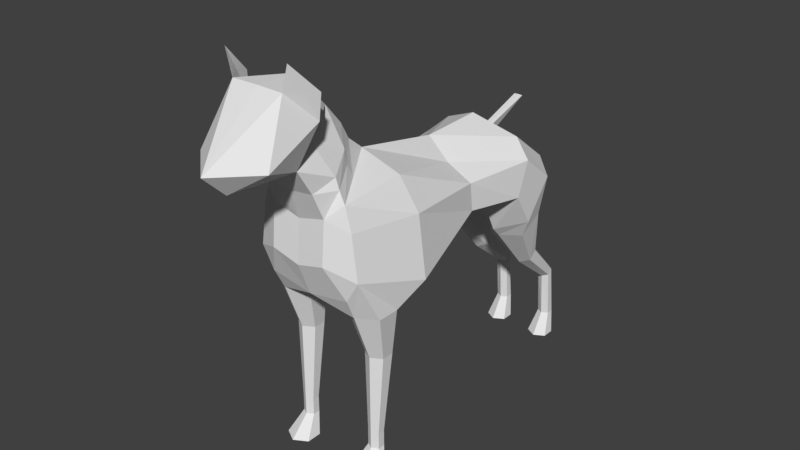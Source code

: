 # Source: dog.blend  (saved by Blender 2.79.0; exported with 4.5.12 LTS)
import bpy
from mathutils import Matrix  # noqa: F401  (used for matrix-valued properties, if any)

bpy.ops.wm.read_factory_settings(use_empty=True)
scene = bpy.context.scene
scene.name = 'Scene'

# ---- collections
col_collection_1 = bpy.data.collections.new('Collection 1'); scene.collection.children.link(col_collection_1)

# ---- world
world_world = bpy.data.worlds.new('World'); scene.world = world_world
world_world.color = (0.05088, 0.05088, 0.05088)
world_world.use_sun_shadow = False
world_world.sun_shadow_jitter_overblur = 0.0
world_world.cycles.sampling_method = 'MANUAL'

# ---- meshes
me_cylinder = bpy.data.meshes.new('Cylinder')
me_cylinder.from_pydata([(5.56, -8.294, 7.897), (5.56, -8.294, 10.21), (6.426, -8.794, 7.897), (6.426, -8.794, 10.21), (6.426, -9.794, 7.897), (6.426, -9.794, 10.21), (5.56, -10.29, 7.897), (5.56, -10.29, 10.21), (4.694, -9.794, 7.897), (4.694, -9.794, 10.21), (4.694, -8.794, 7.897), (4.694, -8.794, 10.21), (3.722, 32.77, 7.499), (3.722, 31.71, 15.42), (4.588, 32.27, 7.499), (4.588, 31.35, 15.08), (4.588, 31.27, 7.499), (4.588, 30.61, 14.4), (3.722, 30.77, 7.499), (3.722, 30.25, 14.06), (2.856, 31.27, 7.499), (2.856, 30.61, 14.4), (2.856, 32.27, 7.499), (2.856, 31.35, 15.08), (3.722, 26.34, 21.26), (5.115, 25.75, 20.71), (5.115, 24.57, 19.62), (3.722, 23.98, 19.07), (2.328, 24.57, 19.62), (2.328, 25.75, 20.71), (3.722, 25.33, 27.99), (6.528, 23.72, 27.83), (6.528, 20.04, 25.79), (3.722, 18.43, 25.63), (2.754, 20.04, 25.79), (2.754, 23.72, 27.83), (3.722, 32.4, 4.401), (5.225, 31.53, 4.401), (5.225, 29.79, 4.401), (3.722, 28.93, 4.401), (2.219, 29.79, 4.401), (2.219, 31.53, 4.401), (5.56, -8.787, 5.196), (7.375, -9.835, 5.196), (7.375, -11.93, 5.196), (5.56, -12.98, 5.196), (3.746, -11.93, 5.196), (3.746, -9.835, 5.196), (5.56, -6.988, 21.3), (7.007, -7.823, 21.3), (7.007, -9.493, 21.3), (5.56, -10.33, 21.3), (4.114, -9.493, 21.3), (4.114, -7.823, 21.3), (5.56, -6.824, 28.05), (8.18, -8.337, 28.05), (8.18, -11.36, 28.05), (5.56, -12.88, 28.05), (2.94, -11.36, 28.05), (2.94, -8.337, 28.05), (5.56, 24.7, 35.82), (8.073, 22.92, 34.05), (8.073, 18.9, 28.79), (3.722, 17.12, 27.02), (0.0, 18.9, 28.79), (1.209, 22.92, 34.05), (5.56, 18.87, 40.37), (8.073, 17.95, 38.03), (8.073, 16.11, 33.36), (3.722, 15.18, 31.02), (0.0, 16.11, 33.36), (0.0, 16.78, 42.95), (3.138, 7.446, 39.97), (6.564, 7.681, 38.0), (6.564, 8.151, 34.08), (3.138, 8.386, 32.11), (0.0, 8.151, 34.08), (0.0, 7.681, 42.69), (5.66, -4.824, 43.34), (8.536, -4.865, 39.31), (9.677, -4.946, 31.15), (5.66, -4.987, 26.85), (0.0, -4.946, 26.97), (0.0, -4.865, 45.17), (5.793, -14.15, 42.93), (6.657, -14.17, 39.76), (7.488, -14.23, 33.81), (5.793, -14.26, 30.9), (0.0, -14.23, 29.91), (0.0, 22.92, 34.27), (0.5079, 20.63, 40.32), (0.0, 20.65, 40.36), (0.0, 21.25, 38.76), (0.627, 27.17, 42.45), (0.0, 27.18, 42.47), (0.0, 27.47, 41.7), (3.484, -18.87, 47.88), (5.053, -24.3, 49.84), (0.0, -25.58, 46.55), (0.0, -18.9, 47.95), (0.0, -10.69, 52.11), (5.053, -16.83, 53.28), (0.0, -28.73, 49.62), (0.0, -24.35, 49.96), (0.0, -16.88, 53.39), (0.0, -15.28, 56.94), (3.602, -20.49, 57.04), (0.0, -20.52, 57.11), (3.815, -15.97, 35.36), (0.0, -15.94, 34.37), (3.815, -15.46, 41.11), (0.0, -15.43, 40.11), (0.0, -8.289, 49.25), (4.435, -14.05, 45.84), (5.421, -16.83, 56.54), (4.475, -20.49, 60.3), (1.895, -15.14, 49.81), (3.151, -9.912, 43.95), (2.412, -10.36, 47.4), (3.544, -16.81, 44.5), (0.0, -7.072, 47.01), (4.898, -14.01, 44.42), (0.0, -16.81, 44.06), (2.749, -10.36, 45.6)], [], [(0, 1, 3, 2), (2, 3, 5, 4), (4, 5, 7, 6), (6, 7, 9, 8), (5, 3, 49, 50), (8, 9, 11, 10), (10, 11, 1, 0), (10, 0, 42, 47), (12, 13, 15, 14), (14, 15, 17, 16), (16, 17, 19, 18), (18, 19, 21, 20), (17, 15, 25, 26), (20, 21, 23, 22), (22, 23, 13, 12), (16, 18, 39, 38), (27, 26, 32, 33), (23, 21, 28, 29), (15, 13, 24, 25), (19, 17, 26, 27), (13, 23, 29, 24), (21, 19, 27, 28), (32, 31, 61, 62), (25, 24, 30, 31), (24, 29, 35, 30), (28, 27, 33, 34), (26, 25, 31, 32), (29, 28, 34, 35), (36, 37, 38, 39, 40, 41), (22, 12, 36, 41), (18, 20, 40, 39), (14, 16, 38, 37), (20, 22, 41, 40), (12, 14, 37, 36), (42, 43, 44, 45, 46, 47), (6, 8, 46, 45), (2, 4, 44, 43), (8, 10, 47, 46), (0, 2, 43, 42), (4, 6, 45, 44), (48, 53, 59, 54), (11, 9, 52, 53), (3, 1, 48, 49), (7, 5, 50, 51), (1, 11, 53, 48), (9, 7, 51, 52), (55, 54, 59, 58, 57, 56), (52, 51, 57, 58), (50, 49, 55, 56), (53, 52, 58, 59), (51, 50, 56, 57), (49, 48, 54, 55), (60, 65, 90, 66), (35, 34, 64, 65), (33, 32, 62, 63), (31, 30, 60, 61), (30, 35, 65, 60), (34, 33, 63, 64), (64, 63, 69, 70), (62, 61, 67, 68), (63, 62, 68, 69), (61, 60, 66, 67), (72, 77, 83, 78), (69, 68, 74, 75), (67, 66, 72, 73), (66, 71, 77, 72), (70, 69, 75, 76), (68, 67, 73, 74), (76, 75, 81, 82), (74, 73, 79, 80), (75, 74, 80, 81), (73, 72, 78, 79), (88, 87, 108, 109), (81, 80, 86, 87), (79, 78, 84, 85), (78, 83, 117, 84), (82, 81, 87, 88), (80, 79, 85, 86), (86, 56, 55, 80), (80, 55, 54, 81), (86, 87, 57, 56), (88, 58, 57, 87), (82, 59, 58, 88), (71, 91, 90), (64, 65, 89), (66, 90, 71), (92, 90, 93, 95), (93, 94, 95), (92, 89, 65, 90), (90, 91, 94, 93), (96, 97, 98), (97, 96, 101), (96, 98, 99), (123, 121, 84, 117), (96, 116, 100, 101), (97, 101, 106), (98, 97, 102), (99, 98, 103), (100, 99, 104), (101, 100, 105), (97, 106, 102), (98, 102, 103), (99, 103, 104), (100, 104, 105), (101, 105, 106), (102, 106, 107), (103, 102, 107), (104, 103, 107), (105, 104, 107), (106, 105, 107), (109, 108, 110, 111), (122, 119, 96, 99), (108, 87, 86), (85, 108, 86), (108, 85, 110), (85, 84, 110), (101, 106, 115, 114), (119, 121, 113, 96), (116, 96, 113, 118), (100, 116, 118, 112), (120, 123, 117, 83), (112, 118, 123, 120), (110, 84, 121, 119), (111, 110, 119, 122), (118, 113, 121, 123)])
me_cylinder.use_remesh_preserve_volume = False
me_cylinder.use_remesh_preserve_attributes = False
me_cylinder.use_mirror_vertex_groups = False
me_cylinder.update()

# ---- objects
ob_cylinder = bpy.data.objects.new('Cylinder', me_cylinder)

# ---- transforms, parenting, visibility, modifiers, constraints
ob_cylinder.location = (0.0, 0.0, 0.0)
ob_cylinder.scale = (0.07372, 0.07372, 0.07372)
ob_cylinder.lineart.crease_threshold = 0.0
_m = ob_cylinder.modifiers.new('Mirror', 'MIRROR')
_m.use_clip = True

# ---- collection membership
col_collection_1.objects.link(ob_cylinder)

# ---- scene / render settings (as saved in the file)
scene.frame_start = 1; scene.frame_end = 250; scene.frame_set(1)
scene.render.engine = 'BLENDER_EEVEE_NEXT'
scene.render.resolution_percentage = 50
scene.render.dither_intensity = 0.0
scene.cycles.use_denoising = False
scene.cycles.samples = 128
scene.cycles.sampling_pattern = 'TABULATED_SOBOL'
scene.cycles.use_adaptive_sampling = False
scene.cycles.use_light_tree = False
scene.cycles.blur_glossy = 0.0
scene.cycles.sample_clamp_indirect = 0.0
scene.view_settings.view_transform = 'Standard'
bpy.context.view_layer.update()

# ---- added for rendering (the .blend has no active camera and no usable light): camera, sun
cam_auto = bpy.data.cameras.new('AutoCamera')
cam_auto.lens = 50.0
cam_auto.sensor_width = 36.0
cam_auto.clip_end = 1000.0
ob_auto_camera = bpy.data.objects.new('AutoCamera', cam_auto)
scene.collection.objects.link(ob_auto_camera)
ob_auto_camera.location = (5.82061, -6.83585, 7.04141)
ob_auto_camera.rotation_euler = (1.09748, -7.21219e-08, 0.694738)
scene.camera = ob_auto_camera
light_auto_sun = bpy.data.lights.new('AutoSun', 'SUN')
light_auto_sun.energy = 3.0
light_auto_sun.angle = 0.0523599
ob_auto_sun = bpy.data.objects.new('AutoSun', light_auto_sun)
scene.collection.objects.link(ob_auto_sun)
ob_auto_sun.rotation_euler = (0.872665, 0.174533, 0.523599)
bpy.context.view_layer.update()
